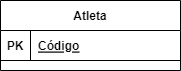

The diagram above was exported from draw.io. Its source (the exported page's mxGraphModel, read from the mxfile embedded in the PNG):
<mxGraphModel dx="423" dy="512" grid="1" gridSize="10" guides="1" tooltips="1" connect="1" arrows="1" fold="1" page="1" pageScale="1" pageWidth="827" pageHeight="1169" math="0" shadow="0">
  <root>
    <mxCell id="0" />
    <mxCell id="1" parent="0" />
    <mxCell id="KBUrTr4dHGHEUogI0n2H-46" value="Atleta" style="shape=table;startSize=30;container=1;collapsible=1;childLayout=tableLayout;fixedRows=1;rowLines=0;fontStyle=1;align=center;resizeLast=1;" vertex="1" parent="1">
      <mxGeometry x="130" y="190" width="180" height="70" as="geometry" />
    </mxCell>
    <mxCell id="KBUrTr4dHGHEUogI0n2H-47" value="" style="shape=tableRow;horizontal=0;startSize=0;swimlaneHead=0;swimlaneBody=0;fillColor=none;collapsible=0;dropTarget=0;points=[[0,0.5],[1,0.5]];portConstraint=eastwest;top=0;left=0;right=0;bottom=1;" vertex="1" parent="KBUrTr4dHGHEUogI0n2H-46">
      <mxGeometry y="30" width="180" height="30" as="geometry" />
    </mxCell>
    <mxCell id="KBUrTr4dHGHEUogI0n2H-48" value="PK" style="shape=partialRectangle;connectable=0;fillColor=none;top=0;left=0;bottom=0;right=0;fontStyle=1;overflow=hidden;" vertex="1" parent="KBUrTr4dHGHEUogI0n2H-47">
      <mxGeometry width="30" height="30" as="geometry">
        <mxRectangle width="30" height="30" as="alternateBounds" />
      </mxGeometry>
    </mxCell>
    <mxCell id="KBUrTr4dHGHEUogI0n2H-49" value="Código" style="shape=partialRectangle;connectable=0;fillColor=none;top=0;left=0;bottom=0;right=0;align=left;spacingLeft=6;fontStyle=5;overflow=hidden;" vertex="1" parent="KBUrTr4dHGHEUogI0n2H-47">
      <mxGeometry x="30" width="150" height="30" as="geometry">
        <mxRectangle width="150" height="30" as="alternateBounds" />
      </mxGeometry>
    </mxCell>
  </root>
</mxGraphModel>